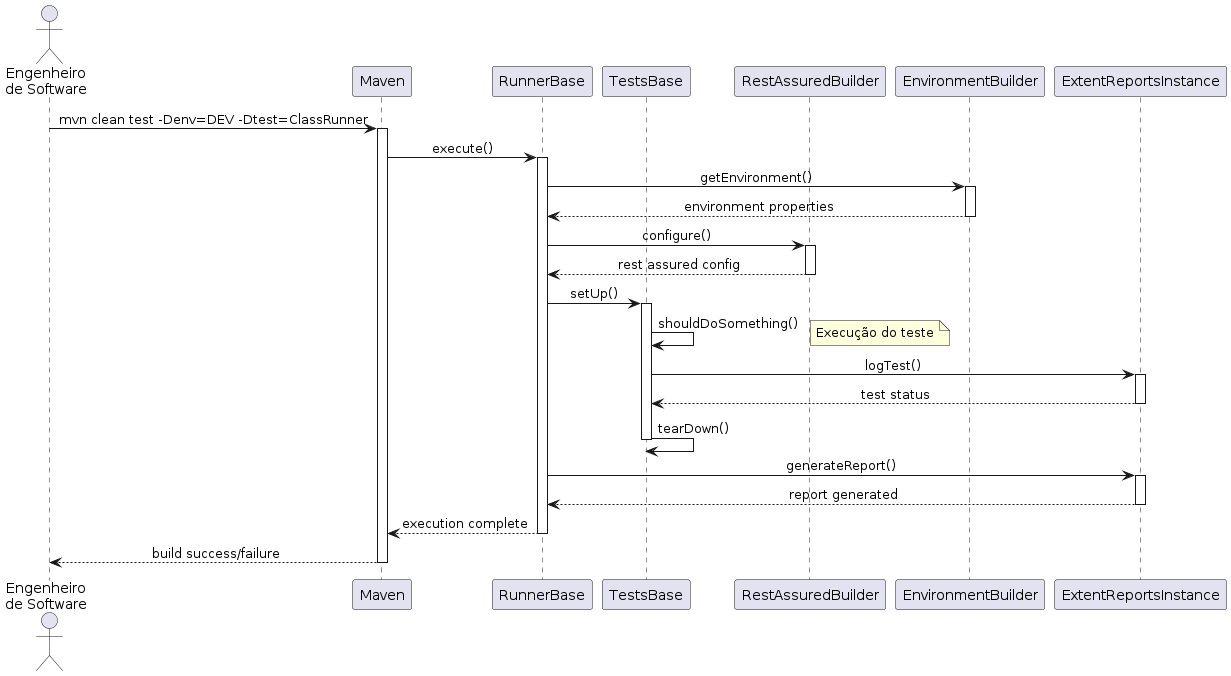

The diagram above was rendered by PlantUML. Its source (embedded in the PNG):
@startuml
skinparam sequenceMessageAlign center

actor "Engenheiro\nde Software" as dev
participant "Maven" as mvn
participant "RunnerBase" as runner
participant "TestsBase" as test
participant "RestAssuredBuilder" as rest
participant "EnvironmentBuilder" as env
participant "ExtentReportsInstance" as report

dev -> mvn: mvn clean test -Denv=DEV -Dtest=ClassRunner
activate mvn

mvn -> runner: execute()
activate runner

runner -> env: getEnvironment()
activate env
env --> runner: environment properties
deactivate env

runner -> rest: configure()
activate rest
rest --> runner: rest assured config
deactivate rest

runner -> test: setUp()
activate test

test -> test: shouldDoSomething()
note right: Execução do teste

test -> report: logTest()
activate report
report --> test: test status
deactivate report

test -> test: tearDown()
deactivate test

runner -> report: generateReport()
activate report
report --> runner: report generated
deactivate report

runner --> mvn: execution complete
deactivate runner

mvn --> dev: build success/failure
deactivate mvn
@enduml